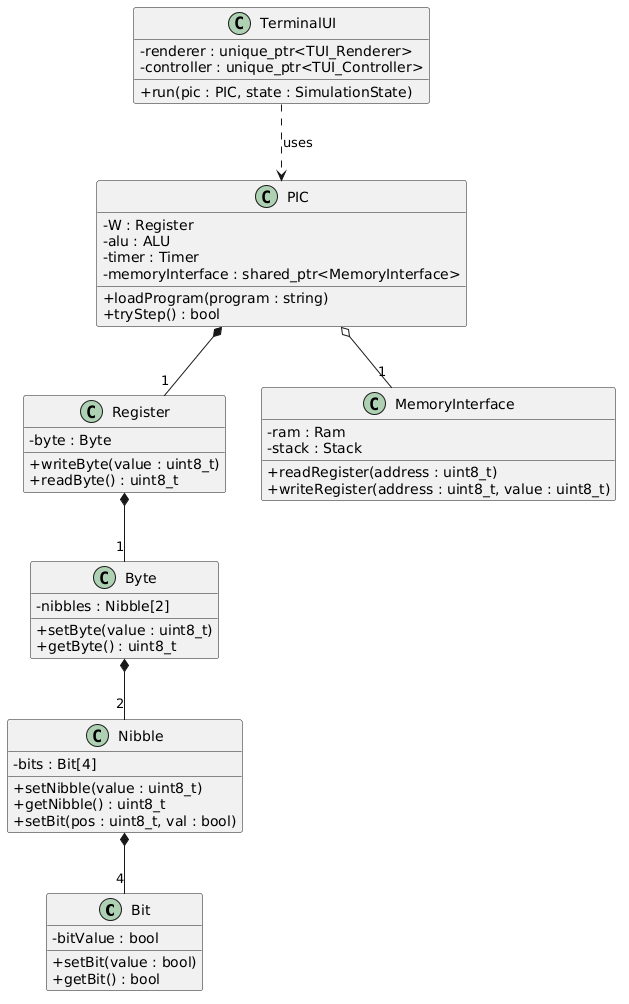

The diagram above was rendered by PlantUML. Its source (embedded in the PNG):
@startuml
skinparam classAttributeIconSize 0

class Bit {
    - bitValue : bool
    + setBit(value : bool)
    + getBit() : bool
}

class Nibble {
    - bits : Bit[4]
    + setNibble(value : uint8_t)
    + getNibble() : uint8_t
    + setBit(pos : uint8_t, val : bool)
}

class Byte {
    - nibbles : Nibble[2]
    + setByte(value : uint8_t)
    + getByte() : uint8_t
}

class Register {
    - byte : Byte
    + writeByte(value : uint8_t)
    + readByte() : uint8_t
}

class MemoryInterface {
    - ram : Ram
    - stack : Stack
    + readRegister(address : uint8_t)
    + writeRegister(address : uint8_t, value : uint8_t)
}

class PIC {
    - W : Register
    - alu : ALU
    - timer : Timer
    - memoryInterface : shared_ptr<MemoryInterface>
    + loadProgram(program : string)
    + tryStep() : bool
}

class TerminalUI {
    - renderer : unique_ptr<TUI_Renderer>
    - controller : unique_ptr<TUI_Controller>
    + run(pic : PIC, state : SimulationState)
}

' Beziehungen
Nibble *-- "4" Bit
Byte *-- "2" Nibble
Register *-- "1" Byte
PIC *-- "1" Register
PIC o-- "1" MemoryInterface
TerminalUI ..> PIC : "uses"
@enduml